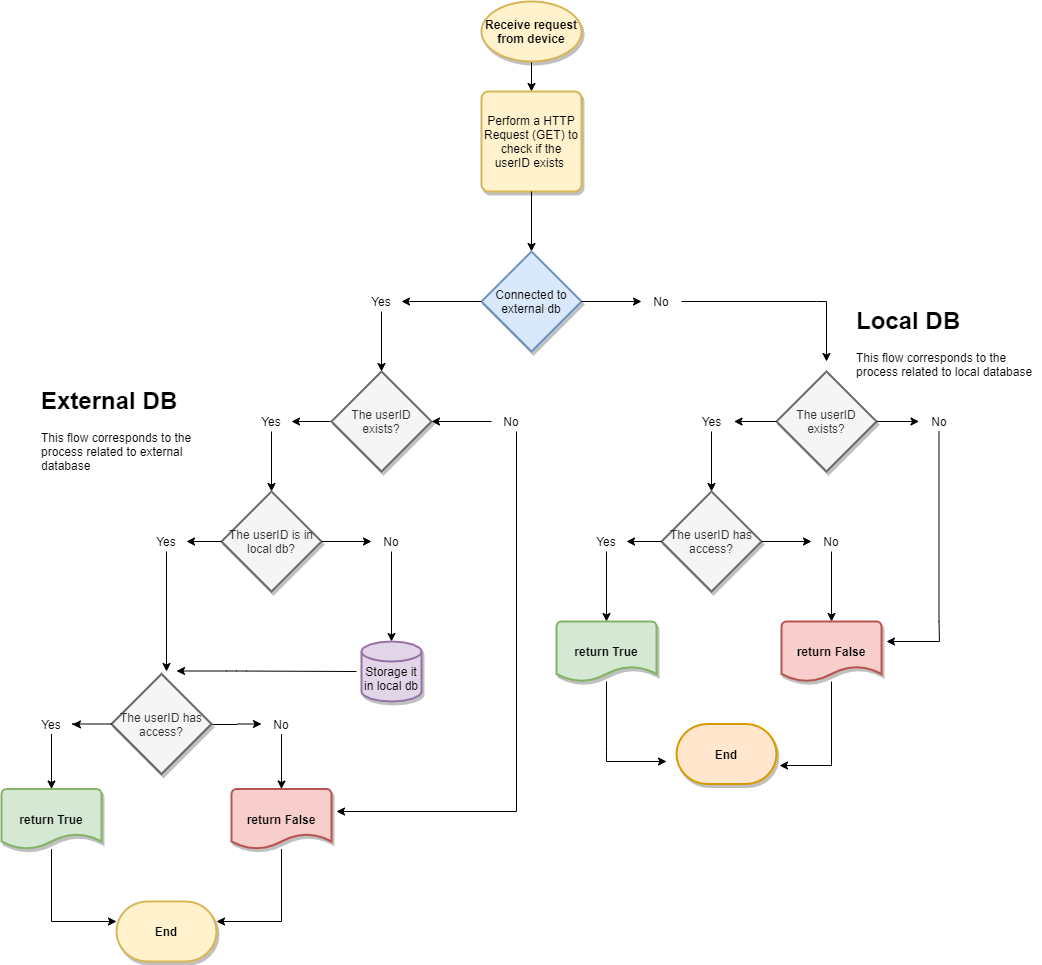

The diagram above was exported from draw.io. Its source (the exported page's mxGraphModel, read from the mxfile embedded in the PNG):
<mxGraphModel dx="1422" dy="713" grid="1" gridSize="10" guides="1" tooltips="1" connect="1" arrows="1" fold="1" page="1" pageScale="1" pageWidth="1100" pageHeight="850" background="#ffffff" math="0" shadow="0">
  <root>
    <mxCell id="0" />
    <mxCell id="1" parent="0" />
    <mxCell id="samOBr8-kG5v7FhkYWTr-113" value="" style="edgeStyle=orthogonalEdgeStyle;rounded=0;orthogonalLoop=1;jettySize=auto;html=1;" parent="1" source="samOBr8-kG5v7FhkYWTr-3" target="samOBr8-kG5v7FhkYWTr-4" edge="1">
      <mxGeometry relative="1" as="geometry" />
    </mxCell>
    <mxCell id="samOBr8-kG5v7FhkYWTr-3" value="Receive request from device" style="strokeWidth=2;html=1;shape=mxgraph.flowchart.start_1;whiteSpace=wrap;fillColor=#fff2cc;strokeColor=#d6b656;shadow=1;fontStyle=1" parent="1" vertex="1">
      <mxGeometry x="529" y="20" width="100" height="60" as="geometry" />
    </mxCell>
    <mxCell id="samOBr8-kG5v7FhkYWTr-4" value="Perform a HTTP Request (GET) to check if the userID exists&amp;nbsp;" style="rounded=1;whiteSpace=wrap;html=1;absoluteArcSize=1;arcSize=14;strokeWidth=2;fillColor=#fff2cc;strokeColor=#d6b656;shadow=1;" parent="1" vertex="1">
      <mxGeometry x="529" y="110" width="100" height="100" as="geometry" />
    </mxCell>
    <mxCell id="samOBr8-kG5v7FhkYWTr-14" style="edgeStyle=orthogonalEdgeStyle;rounded=0;orthogonalLoop=1;jettySize=auto;html=1;entryX=0.5;entryY=0;entryDx=0;entryDy=0;entryPerimeter=0;exitX=0.5;exitY=1;exitDx=0;exitDy=0;" parent="1" source="samOBr8-kG5v7FhkYWTr-4" target="samOBr8-kG5v7FhkYWTr-7" edge="1">
      <mxGeometry relative="1" as="geometry">
        <mxPoint x="579" y="240" as="sourcePoint" />
      </mxGeometry>
    </mxCell>
    <mxCell id="samOBr8-kG5v7FhkYWTr-7" value="Connected to external db" style="strokeWidth=2;html=1;shape=mxgraph.flowchart.decision;whiteSpace=wrap;fillColor=#dae8fc;strokeColor=#6c8ebf;shadow=1;" parent="1" vertex="1">
      <mxGeometry x="529" y="270" width="100" height="100" as="geometry" />
    </mxCell>
    <mxCell id="samOBr8-kG5v7FhkYWTr-112" value="" style="edgeStyle=orthogonalEdgeStyle;rounded=0;orthogonalLoop=1;jettySize=auto;html=1;" parent="1" source="samOBr8-kG5v7FhkYWTr-10" target="samOBr8-kG5v7FhkYWTr-15" edge="1">
      <mxGeometry relative="1" as="geometry" />
    </mxCell>
    <mxCell id="samOBr8-kG5v7FhkYWTr-10" value="Yes" style="text;html=1;strokeColor=none;fillColor=none;align=center;verticalAlign=middle;whiteSpace=wrap;rounded=0;" parent="1" vertex="1">
      <mxGeometry x="409" y="310" width="40" height="20" as="geometry" />
    </mxCell>
    <mxCell id="samOBr8-kG5v7FhkYWTr-98" value="" style="edgeStyle=orthogonalEdgeStyle;rounded=0;orthogonalLoop=1;jettySize=auto;html=1;" parent="1" source="samOBr8-kG5v7FhkYWTr-11" edge="1">
      <mxGeometry relative="1" as="geometry">
        <mxPoint x="874" y="380" as="targetPoint" />
        <Array as="points">
          <mxPoint x="864" y="320" />
          <mxPoint x="864" y="320" />
        </Array>
      </mxGeometry>
    </mxCell>
    <mxCell id="samOBr8-kG5v7FhkYWTr-11" value="No" style="text;html=1;strokeColor=none;fillColor=none;align=center;verticalAlign=middle;whiteSpace=wrap;rounded=0;" parent="1" vertex="1">
      <mxGeometry x="689" y="310" width="40" height="20" as="geometry" />
    </mxCell>
    <mxCell id="samOBr8-kG5v7FhkYWTr-48" value="" style="edgeStyle=orthogonalEdgeStyle;rounded=0;orthogonalLoop=1;jettySize=auto;html=1;" parent="1" source="samOBr8-kG5v7FhkYWTr-15" target="samOBr8-kG5v7FhkYWTr-16" edge="1">
      <mxGeometry relative="1" as="geometry" />
    </mxCell>
    <mxCell id="samOBr8-kG5v7FhkYWTr-15" value="The userID exists?" style="strokeWidth=2;html=1;shape=mxgraph.flowchart.decision;whiteSpace=wrap;fillColor=#f5f5f5;strokeColor=#666666;fontColor=#333333;shadow=1;" parent="1" vertex="1">
      <mxGeometry x="379" y="390" width="100" height="100" as="geometry" />
    </mxCell>
    <mxCell id="samOBr8-kG5v7FhkYWTr-49" value="" style="edgeStyle=orthogonalEdgeStyle;rounded=0;orthogonalLoop=1;jettySize=auto;html=1;" parent="1" source="samOBr8-kG5v7FhkYWTr-16" target="samOBr8-kG5v7FhkYWTr-40" edge="1">
      <mxGeometry relative="1" as="geometry" />
    </mxCell>
    <mxCell id="samOBr8-kG5v7FhkYWTr-16" value="Yes" style="text;html=1;strokeColor=none;fillColor=none;align=center;verticalAlign=middle;whiteSpace=wrap;rounded=0;" parent="1" vertex="1">
      <mxGeometry x="299" y="430" width="40" height="20" as="geometry" />
    </mxCell>
    <mxCell id="samOBr8-kG5v7FhkYWTr-67" value="" style="edgeStyle=orthogonalEdgeStyle;rounded=0;orthogonalLoop=1;jettySize=auto;html=1;" parent="1" source="samOBr8-kG5v7FhkYWTr-17" target="samOBr8-kG5v7FhkYWTr-15" edge="1">
      <mxGeometry relative="1" as="geometry" />
    </mxCell>
    <mxCell id="samOBr8-kG5v7FhkYWTr-69" value="" style="edgeStyle=orthogonalEdgeStyle;rounded=0;orthogonalLoop=1;jettySize=auto;html=1;" parent="1" source="samOBr8-kG5v7FhkYWTr-17" edge="1">
      <mxGeometry relative="1" as="geometry">
        <mxPoint x="384" y="830" as="targetPoint" />
        <Array as="points">
          <mxPoint x="564" y="830" />
        </Array>
      </mxGeometry>
    </mxCell>
    <mxCell id="samOBr8-kG5v7FhkYWTr-17" value="No" style="text;html=1;strokeColor=none;fillColor=none;align=center;verticalAlign=middle;whiteSpace=wrap;rounded=0;" parent="1" vertex="1">
      <mxGeometry x="539" y="430" width="40" height="20" as="geometry" />
    </mxCell>
    <mxCell id="samOBr8-kG5v7FhkYWTr-18" value="The userID has access?" style="strokeWidth=2;html=1;shape=mxgraph.flowchart.decision;whiteSpace=wrap;fillColor=#f5f5f5;strokeColor=#666666;fontColor=#333333;shadow=1;" parent="1" vertex="1">
      <mxGeometry x="159" y="692.5" width="100" height="100" as="geometry" />
    </mxCell>
    <mxCell id="samOBr8-kG5v7FhkYWTr-63" value="" style="edgeStyle=orthogonalEdgeStyle;rounded=0;orthogonalLoop=1;jettySize=auto;html=1;entryX=0;entryY=0.5;entryDx=0;entryDy=0;" parent="1" target="samOBr8-kG5v7FhkYWTr-20" edge="1">
      <mxGeometry relative="1" as="geometry">
        <mxPoint x="260" y="743" as="sourcePoint" />
        <mxPoint x="250" y="810" as="targetPoint" />
      </mxGeometry>
    </mxCell>
    <mxCell id="samOBr8-kG5v7FhkYWTr-66" value="" style="edgeStyle=orthogonalEdgeStyle;rounded=0;orthogonalLoop=1;jettySize=auto;html=1;" parent="1" source="samOBr8-kG5v7FhkYWTr-20" target="samOBr8-kG5v7FhkYWTr-29" edge="1">
      <mxGeometry relative="1" as="geometry" />
    </mxCell>
    <mxCell id="samOBr8-kG5v7FhkYWTr-20" value="No" style="text;html=1;strokeColor=none;fillColor=none;align=center;verticalAlign=middle;whiteSpace=wrap;rounded=0;" parent="1" vertex="1">
      <mxGeometry x="309" y="732.5" width="40" height="20" as="geometry" />
    </mxCell>
    <mxCell id="samOBr8-kG5v7FhkYWTr-30" value="No" style="text;html=1;strokeColor=none;fillColor=none;align=center;verticalAlign=middle;whiteSpace=wrap;rounded=0;" parent="1" vertex="1">
      <mxGeometry x="309" y="807.5" width="40" height="20" as="geometry" />
    </mxCell>
    <mxCell id="samOBr8-kG5v7FhkYWTr-64" value="" style="edgeStyle=orthogonalEdgeStyle;rounded=0;orthogonalLoop=1;jettySize=auto;html=1;exitX=0;exitY=0.5;exitDx=0;exitDy=0;exitPerimeter=0;" parent="1" source="samOBr8-kG5v7FhkYWTr-18" edge="1">
      <mxGeometry relative="1" as="geometry">
        <mxPoint x="120" y="743" as="targetPoint" />
      </mxGeometry>
    </mxCell>
    <mxCell id="samOBr8-kG5v7FhkYWTr-65" value="" style="edgeStyle=orthogonalEdgeStyle;rounded=0;orthogonalLoop=1;jettySize=auto;html=1;" parent="1" source="samOBr8-kG5v7FhkYWTr-21" target="samOBr8-kG5v7FhkYWTr-28" edge="1">
      <mxGeometry relative="1" as="geometry" />
    </mxCell>
    <mxCell id="samOBr8-kG5v7FhkYWTr-21" value="Yes" style="text;html=1;strokeColor=none;fillColor=none;align=center;verticalAlign=middle;whiteSpace=wrap;rounded=0;" parent="1" vertex="1">
      <mxGeometry x="79" y="732.5" width="40" height="20" as="geometry" />
    </mxCell>
    <mxCell id="samOBr8-kG5v7FhkYWTr-106" value="" style="edgeStyle=orthogonalEdgeStyle;rounded=0;orthogonalLoop=1;jettySize=auto;html=1;" parent="1" source="samOBr8-kG5v7FhkYWTr-28" edge="1">
      <mxGeometry relative="1" as="geometry">
        <mxPoint x="164" y="940" as="targetPoint" />
        <Array as="points">
          <mxPoint x="99" y="940" />
        </Array>
      </mxGeometry>
    </mxCell>
    <mxCell id="samOBr8-kG5v7FhkYWTr-28" value="return True" style="strokeWidth=2;html=1;shape=mxgraph.flowchart.document2;whiteSpace=wrap;size=0.25;fillColor=#d5e8d4;strokeColor=#82b366;shadow=1;fontStyle=1" parent="1" vertex="1">
      <mxGeometry x="49" y="807.5" width="100" height="60" as="geometry" />
    </mxCell>
    <mxCell id="samOBr8-kG5v7FhkYWTr-104" value="" style="edgeStyle=orthogonalEdgeStyle;rounded=0;orthogonalLoop=1;jettySize=auto;html=1;entryX=1;entryY=0.5;entryDx=0;entryDy=0;entryPerimeter=0;" parent="1" source="samOBr8-kG5v7FhkYWTr-29" edge="1">
      <mxGeometry relative="1" as="geometry">
        <mxPoint x="264" y="940" as="targetPoint" />
        <Array as="points">
          <mxPoint x="329" y="940" />
        </Array>
      </mxGeometry>
    </mxCell>
    <mxCell id="samOBr8-kG5v7FhkYWTr-29" value="return False" style="strokeWidth=2;html=1;shape=mxgraph.flowchart.document2;whiteSpace=wrap;size=0.25;fillColor=#f8cecc;strokeColor=#b85450;shadow=1;fontStyle=1" parent="1" vertex="1">
      <mxGeometry x="279" y="807.5" width="100" height="60" as="geometry" />
    </mxCell>
    <mxCell id="samOBr8-kG5v7FhkYWTr-40" value="The userID is in local db?" style="strokeWidth=2;html=1;shape=mxgraph.flowchart.decision;whiteSpace=wrap;fillColor=#f5f5f5;strokeColor=#666666;fontColor=#333333;shadow=1;" parent="1" vertex="1">
      <mxGeometry x="269" y="510" width="100" height="100" as="geometry" />
    </mxCell>
    <mxCell id="samOBr8-kG5v7FhkYWTr-60" value="" style="edgeStyle=orthogonalEdgeStyle;rounded=0;orthogonalLoop=1;jettySize=auto;html=1;" parent="1" source="samOBr8-kG5v7FhkYWTr-41" edge="1">
      <mxGeometry relative="1" as="geometry">
        <mxPoint x="214" y="690" as="targetPoint" />
      </mxGeometry>
    </mxCell>
    <mxCell id="samOBr8-kG5v7FhkYWTr-41" value="Yes" style="text;html=1;strokeColor=none;fillColor=none;align=center;verticalAlign=middle;whiteSpace=wrap;rounded=0;" parent="1" vertex="1">
      <mxGeometry x="194" y="550" width="40" height="20" as="geometry" />
    </mxCell>
    <mxCell id="samOBr8-kG5v7FhkYWTr-56" value="" style="edgeStyle=orthogonalEdgeStyle;rounded=0;orthogonalLoop=1;jettySize=auto;html=1;" parent="1" source="samOBr8-kG5v7FhkYWTr-42" target="samOBr8-kG5v7FhkYWTr-45" edge="1">
      <mxGeometry relative="1" as="geometry" />
    </mxCell>
    <mxCell id="samOBr8-kG5v7FhkYWTr-42" value="No" style="text;html=1;strokeColor=none;fillColor=none;align=center;verticalAlign=middle;whiteSpace=wrap;rounded=0;" parent="1" vertex="1">
      <mxGeometry x="419" y="550" width="40" height="20" as="geometry" />
    </mxCell>
    <mxCell id="samOBr8-kG5v7FhkYWTr-45" value="&lt;br&gt;Storage it in local db" style="strokeWidth=2;html=1;shape=mxgraph.flowchart.database;whiteSpace=wrap;fillColor=#e1d5e7;strokeColor=#9673a6;shadow=1;" parent="1" vertex="1">
      <mxGeometry x="409" y="660" width="60" height="60" as="geometry" />
    </mxCell>
    <mxCell id="samOBr8-kG5v7FhkYWTr-62" value="" style="endArrow=classic;html=1;" parent="1" edge="1">
      <mxGeometry width="50" height="50" relative="1" as="geometry">
        <mxPoint x="404" y="690" as="sourcePoint" />
        <mxPoint x="224" y="689.5" as="targetPoint" />
        <Array as="points">
          <mxPoint x="284" y="689.5" />
        </Array>
      </mxGeometry>
    </mxCell>
    <mxCell id="samOBr8-kG5v7FhkYWTr-71" value="The userID exists?" style="strokeWidth=2;html=1;shape=mxgraph.flowchart.decision;whiteSpace=wrap;fillColor=#f5f5f5;strokeColor=#666666;fontColor=#333333;shadow=1;" parent="1" vertex="1">
      <mxGeometry x="824" y="390" width="100" height="100" as="geometry" />
    </mxCell>
    <mxCell id="samOBr8-kG5v7FhkYWTr-87" value="" style="edgeStyle=orthogonalEdgeStyle;rounded=0;orthogonalLoop=1;jettySize=auto;html=1;" parent="1" source="samOBr8-kG5v7FhkYWTr-72" target="samOBr8-kG5v7FhkYWTr-74" edge="1">
      <mxGeometry relative="1" as="geometry" />
    </mxCell>
    <mxCell id="samOBr8-kG5v7FhkYWTr-88" value="" style="edgeStyle=orthogonalEdgeStyle;rounded=0;orthogonalLoop=1;jettySize=auto;html=1;entryX=1;entryY=0.5;entryDx=0;entryDy=0;" parent="1" target="samOBr8-kG5v7FhkYWTr-72" edge="1">
      <mxGeometry relative="1" as="geometry">
        <mxPoint x="824" y="440" as="sourcePoint" />
        <mxPoint x="824" y="500" as="targetPoint" />
      </mxGeometry>
    </mxCell>
    <mxCell id="samOBr8-kG5v7FhkYWTr-72" value="Yes" style="text;html=1;strokeColor=none;fillColor=none;align=center;verticalAlign=middle;whiteSpace=wrap;rounded=0;" parent="1" vertex="1">
      <mxGeometry x="736.5" y="430" width="45" height="20" as="geometry" />
    </mxCell>
    <mxCell id="samOBr8-kG5v7FhkYWTr-92" value="" style="edgeStyle=orthogonalEdgeStyle;rounded=0;orthogonalLoop=1;jettySize=auto;html=1;" parent="1" target="samOBr8-kG5v7FhkYWTr-73" edge="1">
      <mxGeometry relative="1" as="geometry">
        <mxPoint x="924" y="440" as="sourcePoint" />
        <mxPoint x="924" y="520" as="targetPoint" />
      </mxGeometry>
    </mxCell>
    <mxCell id="samOBr8-kG5v7FhkYWTr-94" value="" style="edgeStyle=orthogonalEdgeStyle;rounded=0;orthogonalLoop=1;jettySize=auto;html=1;" parent="1" source="samOBr8-kG5v7FhkYWTr-73" edge="1">
      <mxGeometry relative="1" as="geometry">
        <mxPoint x="934" y="660" as="targetPoint" />
        <Array as="points">
          <mxPoint x="987" y="640" />
          <mxPoint x="987" y="640" />
        </Array>
      </mxGeometry>
    </mxCell>
    <mxCell id="samOBr8-kG5v7FhkYWTr-73" value="No" style="text;html=1;strokeColor=none;fillColor=none;align=center;verticalAlign=middle;whiteSpace=wrap;rounded=0;" parent="1" vertex="1">
      <mxGeometry x="966.5" y="430" width="40" height="20" as="geometry" />
    </mxCell>
    <mxCell id="samOBr8-kG5v7FhkYWTr-74" value="The userID has access?" style="strokeWidth=2;html=1;shape=mxgraph.flowchart.decision;whiteSpace=wrap;fillColor=#f5f5f5;strokeColor=#666666;fontColor=#333333;shadow=1;" parent="1" vertex="1">
      <mxGeometry x="709" y="510" width="100" height="100" as="geometry" />
    </mxCell>
    <mxCell id="samOBr8-kG5v7FhkYWTr-79" value="" style="edgeStyle=orthogonalEdgeStyle;rounded=0;orthogonalLoop=1;jettySize=auto;html=1;" parent="1" source="samOBr8-kG5v7FhkYWTr-75" target="samOBr8-kG5v7FhkYWTr-77" edge="1">
      <mxGeometry relative="1" as="geometry" />
    </mxCell>
    <mxCell id="samOBr8-kG5v7FhkYWTr-75" value="Yes" style="text;html=1;strokeColor=none;fillColor=none;align=center;verticalAlign=middle;whiteSpace=wrap;rounded=0;" parent="1" vertex="1">
      <mxGeometry x="634" y="550" width="40" height="20" as="geometry" />
    </mxCell>
    <mxCell id="samOBr8-kG5v7FhkYWTr-80" value="" style="edgeStyle=orthogonalEdgeStyle;rounded=0;orthogonalLoop=1;jettySize=auto;html=1;" parent="1" source="samOBr8-kG5v7FhkYWTr-76" target="samOBr8-kG5v7FhkYWTr-78" edge="1">
      <mxGeometry relative="1" as="geometry" />
    </mxCell>
    <mxCell id="samOBr8-kG5v7FhkYWTr-76" value="No" style="text;html=1;strokeColor=none;fillColor=none;align=center;verticalAlign=middle;whiteSpace=wrap;rounded=0;" parent="1" vertex="1">
      <mxGeometry x="859" y="550" width="40" height="20" as="geometry" />
    </mxCell>
    <mxCell id="samOBr8-kG5v7FhkYWTr-111" value="" style="edgeStyle=orthogonalEdgeStyle;rounded=0;orthogonalLoop=1;jettySize=auto;html=1;" parent="1" source="samOBr8-kG5v7FhkYWTr-77" edge="1">
      <mxGeometry relative="1" as="geometry">
        <mxPoint x="714" y="780" as="targetPoint" />
        <Array as="points">
          <mxPoint x="654" y="770" />
          <mxPoint x="654" y="770" />
        </Array>
      </mxGeometry>
    </mxCell>
    <mxCell id="samOBr8-kG5v7FhkYWTr-77" value="return True" style="strokeWidth=2;html=1;shape=mxgraph.flowchart.document2;whiteSpace=wrap;size=0.25;fillColor=#d5e8d4;strokeColor=#82b366;shadow=1;fontStyle=1" parent="1" vertex="1">
      <mxGeometry x="604" y="640" width="100" height="60" as="geometry" />
    </mxCell>
    <mxCell id="samOBr8-kG5v7FhkYWTr-109" value="" style="edgeStyle=orthogonalEdgeStyle;rounded=0;orthogonalLoop=1;jettySize=auto;html=1;entryX=1.03;entryY=0.692;entryDx=0;entryDy=0;entryPerimeter=0;" parent="1" source="samOBr8-kG5v7FhkYWTr-78" target="samOBr8-kG5v7FhkYWTr-107" edge="1">
      <mxGeometry relative="1" as="geometry">
        <mxPoint x="879" y="780" as="targetPoint" />
        <Array as="points">
          <mxPoint x="879" y="784" />
        </Array>
      </mxGeometry>
    </mxCell>
    <mxCell id="samOBr8-kG5v7FhkYWTr-78" value="return False" style="strokeWidth=2;html=1;shape=mxgraph.flowchart.document2;whiteSpace=wrap;size=0.25;fillColor=#f8cecc;strokeColor=#b85450;shadow=1;fontStyle=1" parent="1" vertex="1">
      <mxGeometry x="829" y="640" width="100" height="60" as="geometry" />
    </mxCell>
    <mxCell id="samOBr8-kG5v7FhkYWTr-99" value="End" style="strokeWidth=2;html=1;shape=mxgraph.flowchart.terminator;whiteSpace=wrap;fillColor=#fff2cc;strokeColor=#d6b656;shadow=1;fontStyle=1" parent="1" vertex="1">
      <mxGeometry x="164" y="920" width="100" height="60" as="geometry" />
    </mxCell>
    <mxCell id="samOBr8-kG5v7FhkYWTr-107" value="End" style="strokeWidth=2;html=1;shape=mxgraph.flowchart.terminator;whiteSpace=wrap;fillColor=#ffe6cc;strokeColor=#d79b00;shadow=1;fontStyle=1" parent="1" vertex="1">
      <mxGeometry x="724" y="742.5" width="100" height="60" as="geometry" />
    </mxCell>
    <mxCell id="samOBr8-kG5v7FhkYWTr-115" value="&lt;h1&gt;External DB&lt;/h1&gt;&lt;p&gt;This flow corresponds to the process related to external database&lt;/p&gt;" style="text;html=1;strokeColor=none;fillColor=none;spacing=5;spacingTop=-20;whiteSpace=wrap;overflow=hidden;rounded=0;" parent="1" vertex="1">
      <mxGeometry x="84" y="400" width="190" height="120" as="geometry" />
    </mxCell>
    <mxCell id="samOBr8-kG5v7FhkYWTr-116" value="&lt;h1&gt;Local DB&lt;/h1&gt;&lt;p&gt;This flow corresponds to the process related to local database&lt;/p&gt;" style="text;html=1;strokeColor=none;fillColor=none;spacing=5;spacingTop=-20;whiteSpace=wrap;overflow=hidden;rounded=0;" parent="1" vertex="1">
      <mxGeometry x="899" y="320" width="190" height="100" as="geometry" />
    </mxCell>
    <mxCell id="6oTqlObgy95kVpgBPBpT-1" value="" style="endArrow=classic;html=1;exitX=1;exitY=0.5;exitDx=0;exitDy=0;exitPerimeter=0;entryX=0;entryY=0.5;entryDx=0;entryDy=0;" edge="1" parent="1" source="samOBr8-kG5v7FhkYWTr-7" target="samOBr8-kG5v7FhkYWTr-11">
      <mxGeometry width="50" height="50" relative="1" as="geometry">
        <mxPoint x="420" y="360" as="sourcePoint" />
        <mxPoint x="680" y="320" as="targetPoint" />
      </mxGeometry>
    </mxCell>
    <mxCell id="6oTqlObgy95kVpgBPBpT-2" value="" style="endArrow=classic;html=1;exitX=0;exitY=0.5;exitDx=0;exitDy=0;exitPerimeter=0;entryX=1;entryY=0.5;entryDx=0;entryDy=0;" edge="1" parent="1" source="samOBr8-kG5v7FhkYWTr-7" target="samOBr8-kG5v7FhkYWTr-10">
      <mxGeometry width="50" height="50" relative="1" as="geometry">
        <mxPoint x="420" y="360" as="sourcePoint" />
        <mxPoint x="470" y="310" as="targetPoint" />
      </mxGeometry>
    </mxCell>
    <mxCell id="6oTqlObgy95kVpgBPBpT-3" value="" style="endArrow=classic;html=1;exitX=1;exitY=0.5;exitDx=0;exitDy=0;exitPerimeter=0;entryX=0;entryY=0.5;entryDx=0;entryDy=0;" edge="1" parent="1" source="samOBr8-kG5v7FhkYWTr-74" target="samOBr8-kG5v7FhkYWTr-76">
      <mxGeometry width="50" height="50" relative="1" as="geometry">
        <mxPoint x="810" y="660" as="sourcePoint" />
        <mxPoint x="860" y="610" as="targetPoint" />
      </mxGeometry>
    </mxCell>
    <mxCell id="6oTqlObgy95kVpgBPBpT-4" value="" style="endArrow=classic;html=1;entryX=1;entryY=0.5;entryDx=0;entryDy=0;" edge="1" parent="1" source="samOBr8-kG5v7FhkYWTr-74" target="samOBr8-kG5v7FhkYWTr-75">
      <mxGeometry width="50" height="50" relative="1" as="geometry">
        <mxPoint x="638.2893218813452" y="610" as="sourcePoint" />
        <mxPoint x="638.2893218813452" y="560" as="targetPoint" />
      </mxGeometry>
    </mxCell>
    <mxCell id="6oTqlObgy95kVpgBPBpT-5" value="" style="endArrow=classic;html=1;exitX=1;exitY=0.5;exitDx=0;exitDy=0;exitPerimeter=0;entryX=0;entryY=0.5;entryDx=0;entryDy=0;" edge="1" parent="1" source="samOBr8-kG5v7FhkYWTr-40" target="samOBr8-kG5v7FhkYWTr-42">
      <mxGeometry width="50" height="50" relative="1" as="geometry">
        <mxPoint x="370" y="590" as="sourcePoint" />
        <mxPoint x="420" y="540" as="targetPoint" />
      </mxGeometry>
    </mxCell>
    <mxCell id="6oTqlObgy95kVpgBPBpT-6" value="" style="endArrow=classic;html=1;exitX=0;exitY=0.5;exitDx=0;exitDy=0;exitPerimeter=0;entryX=1;entryY=0.5;entryDx=0;entryDy=0;" edge="1" parent="1" source="samOBr8-kG5v7FhkYWTr-40" target="samOBr8-kG5v7FhkYWTr-41">
      <mxGeometry width="50" height="50" relative="1" as="geometry">
        <mxPoint x="220" y="590" as="sourcePoint" />
        <mxPoint x="270" y="540" as="targetPoint" />
      </mxGeometry>
    </mxCell>
  </root>
</mxGraphModel>